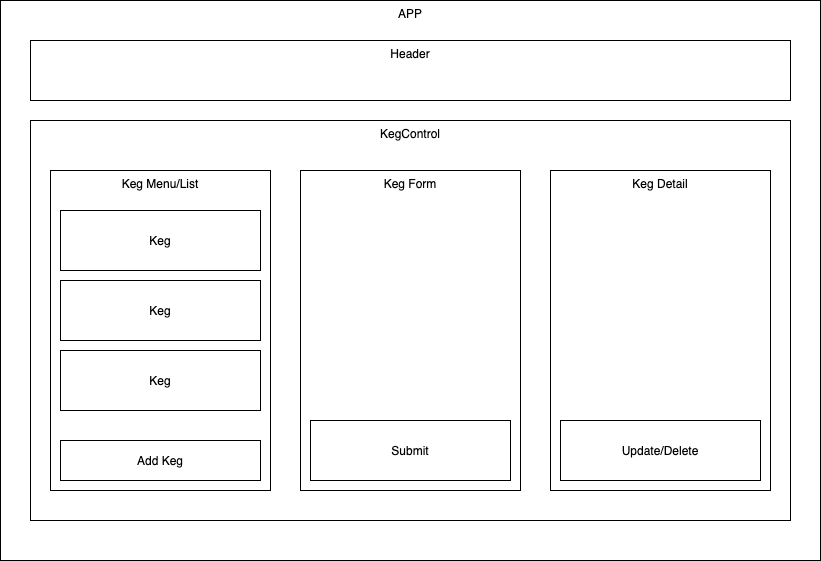

The diagram above was exported from draw.io. Its source (the exported page's mxGraphModel, read from the mxfile embedded in the PNG):
<mxGraphModel dx="1002" dy="721" grid="1" gridSize="10" guides="1" tooltips="1" connect="1" arrows="1" fold="1" page="1" pageScale="1" pageWidth="850" pageHeight="1100" math="0" shadow="0">
  <root>
    <mxCell id="0" />
    <mxCell id="1" parent="0" />
    <mxCell id="q7_Qxzu5hZSqjPpTCS-L-5" value="APP" style="rounded=0;whiteSpace=wrap;html=1;verticalAlign=top;" vertex="1" parent="1">
      <mxGeometry x="20" y="10" width="820" height="560" as="geometry" />
    </mxCell>
    <mxCell id="q7_Qxzu5hZSqjPpTCS-L-2" value="KegControl" style="rounded=0;whiteSpace=wrap;html=1;verticalAlign=top;" vertex="1" parent="1">
      <mxGeometry x="50" y="130" width="760" height="400" as="geometry" />
    </mxCell>
    <mxCell id="q7_Qxzu5hZSqjPpTCS-L-3" value="Header" style="rounded=0;whiteSpace=wrap;html=1;verticalAlign=top;" vertex="1" parent="1">
      <mxGeometry x="50" y="50" width="760" height="60" as="geometry" />
    </mxCell>
    <mxCell id="q7_Qxzu5hZSqjPpTCS-L-4" style="edgeStyle=orthogonalEdgeStyle;rounded=0;orthogonalLoop=1;jettySize=auto;html=1;exitX=0.5;exitY=1;exitDx=0;exitDy=0;" edge="1" parent="1" source="q7_Qxzu5hZSqjPpTCS-L-3" target="q7_Qxzu5hZSqjPpTCS-L-3">
      <mxGeometry relative="1" as="geometry" />
    </mxCell>
    <mxCell id="q7_Qxzu5hZSqjPpTCS-L-6" value="Keg Menu/List" style="rounded=0;whiteSpace=wrap;html=1;verticalAlign=top;" vertex="1" parent="1">
      <mxGeometry x="70" y="180" width="220" height="320" as="geometry" />
    </mxCell>
    <mxCell id="q7_Qxzu5hZSqjPpTCS-L-8" value="Keg Form" style="rounded=0;whiteSpace=wrap;html=1;verticalAlign=top;" vertex="1" parent="1">
      <mxGeometry x="320" y="180" width="220" height="320" as="geometry" />
    </mxCell>
    <mxCell id="q7_Qxzu5hZSqjPpTCS-L-9" value="Keg Detail" style="rounded=0;whiteSpace=wrap;html=1;verticalAlign=top;" vertex="1" parent="1">
      <mxGeometry x="570" y="180" width="220" height="320" as="geometry" />
    </mxCell>
    <mxCell id="q7_Qxzu5hZSqjPpTCS-L-10" value="Add Keg" style="rounded=0;whiteSpace=wrap;html=1;" vertex="1" parent="1">
      <mxGeometry x="80" y="450" width="200" height="40" as="geometry" />
    </mxCell>
    <mxCell id="q7_Qxzu5hZSqjPpTCS-L-11" value="Update/Delete" style="rounded=0;whiteSpace=wrap;html=1;" vertex="1" parent="1">
      <mxGeometry x="580" y="430" width="200" height="60" as="geometry" />
    </mxCell>
    <mxCell id="q7_Qxzu5hZSqjPpTCS-L-12" value="Submit" style="rounded=0;whiteSpace=wrap;html=1;" vertex="1" parent="1">
      <mxGeometry x="330" y="430" width="200" height="60" as="geometry" />
    </mxCell>
    <mxCell id="q7_Qxzu5hZSqjPpTCS-L-13" value="Keg" style="rounded=0;whiteSpace=wrap;html=1;" vertex="1" parent="1">
      <mxGeometry x="80" y="360" width="200" height="60" as="geometry" />
    </mxCell>
    <mxCell id="q7_Qxzu5hZSqjPpTCS-L-14" value="Keg" style="rounded=0;whiteSpace=wrap;html=1;" vertex="1" parent="1">
      <mxGeometry x="80" y="290" width="200" height="60" as="geometry" />
    </mxCell>
    <mxCell id="q7_Qxzu5hZSqjPpTCS-L-15" value="Keg" style="rounded=0;whiteSpace=wrap;html=1;" vertex="1" parent="1">
      <mxGeometry x="80" y="220" width="200" height="60" as="geometry" />
    </mxCell>
  </root>
</mxGraphModel>